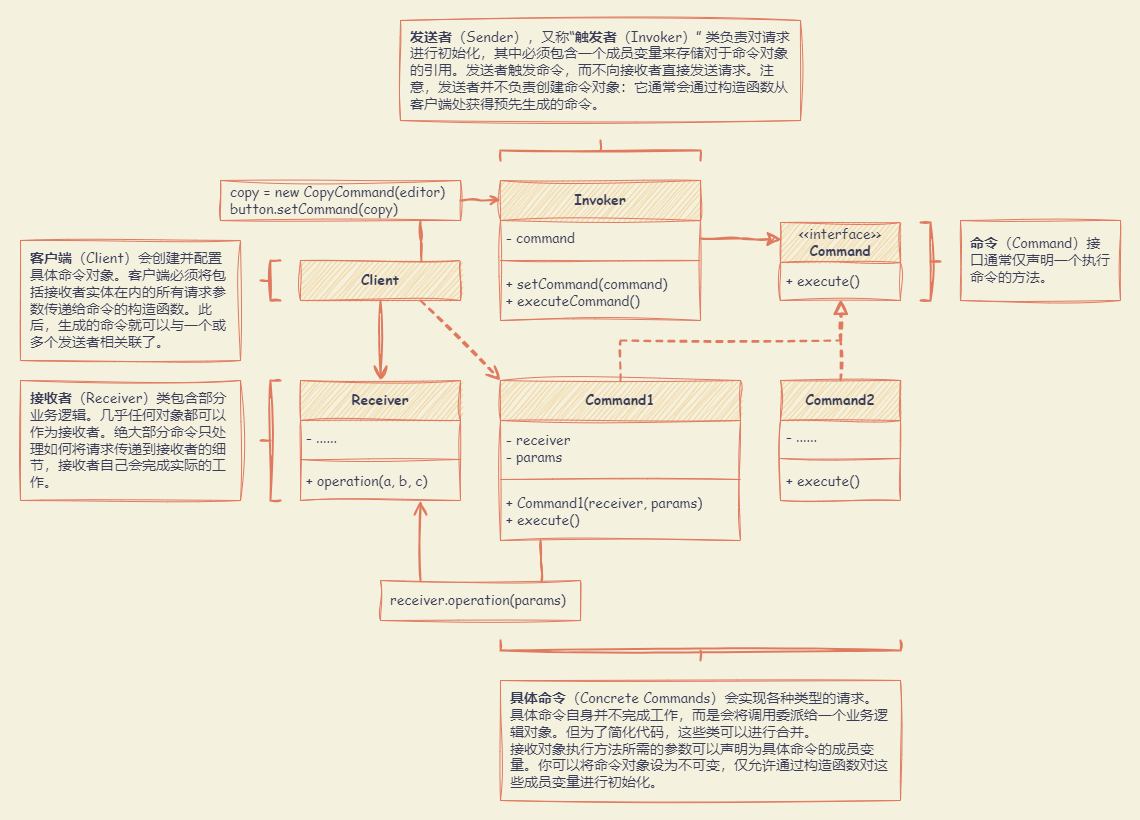

The diagram above was exported from draw.io. Its source (the exported page's mxGraphModel, read from the mxfile embedded in the PNG):
<mxGraphModel dx="1652" dy="948" grid="1" gridSize="10" guides="1" tooltips="1" connect="1" arrows="1" fold="1" page="1" pageScale="1" pageWidth="827" pageHeight="1169" background="#F4F1DE" math="0" shadow="0">
  <root>
    <mxCell id="0" />
    <mxCell id="1" parent="0" />
    <mxCell id="3LW1T8uIlQVsUfhSV9ul-19" value="" style="rounded=0;whiteSpace=wrap;html=1;sketch=1;hachureGap=4;jiggle=2;curveFitting=1;strokeColor=none;fontFamily=Architects Daughter;fontSource=https%3A%2F%2Ffonts.googleapis.com%2Fcss%3Ffamily%3DArchitects%2BDaughter;fontSize=20;fontColor=#393C56;fillColor=none;" vertex="1" parent="1">
      <mxGeometry x="20" y="20" width="1140" height="820" as="geometry" />
    </mxCell>
    <mxCell id="83jGD0BxErNPvbazmYrg-1" value="Invoker" style="swimlane;fontStyle=1;align=center;verticalAlign=middle;childLayout=stackLayout;horizontal=1;startSize=40;horizontalStack=0;resizeParent=1;resizeParentMax=0;resizeLast=0;collapsible=1;marginBottom=0;whiteSpace=wrap;html=1;sketch=1;hachureGap=4;jiggle=2;curveFitting=1;fontFamily=Comic Sans MS;fontSize=14;labelBackgroundColor=none;fillColor=#F2CC8F;strokeColor=#E07A5F;fontColor=#393C56;" parent="1" vertex="1">
      <mxGeometry x="520" y="200" width="200" height="140" as="geometry" />
    </mxCell>
    <mxCell id="83jGD0BxErNPvbazmYrg-2" value="- command" style="text;strokeColor=none;fillColor=none;align=left;verticalAlign=middle;spacingLeft=4;spacingRight=4;overflow=hidden;rotatable=0;points=[[0,0.5],[1,0.5]];portConstraint=eastwest;whiteSpace=wrap;html=1;fontSize=14;fontFamily=Comic Sans MS;labelBackgroundColor=none;fontColor=#393C56;" parent="83jGD0BxErNPvbazmYrg-1" vertex="1">
      <mxGeometry y="40" width="200" height="36" as="geometry" />
    </mxCell>
    <mxCell id="83jGD0BxErNPvbazmYrg-3" value="" style="line;strokeWidth=1;fillColor=none;align=left;verticalAlign=middle;spacingTop=-1;spacingLeft=3;spacingRight=3;rotatable=0;labelPosition=right;points=[];portConstraint=eastwest;strokeColor=#E07A5F;sketch=1;hachureGap=4;jiggle=2;curveFitting=1;fontFamily=Comic Sans MS;fontSize=14;labelBackgroundColor=none;fontColor=#393C56;" parent="83jGD0BxErNPvbazmYrg-1" vertex="1">
      <mxGeometry y="76" width="200" height="8" as="geometry" />
    </mxCell>
    <mxCell id="83jGD0BxErNPvbazmYrg-4" value="+ setCommand(command)&lt;br&gt;+ executeCommand()" style="text;strokeColor=none;fillColor=none;align=left;verticalAlign=middle;spacingLeft=4;spacingRight=4;overflow=hidden;rotatable=0;points=[[0,0.5],[1,0.5]];portConstraint=eastwest;whiteSpace=wrap;html=1;fontSize=14;fontFamily=Comic Sans MS;labelBackgroundColor=none;fontColor=#393C56;" parent="83jGD0BxErNPvbazmYrg-1" vertex="1">
      <mxGeometry y="84" width="200" height="56" as="geometry" />
    </mxCell>
    <mxCell id="83jGD0BxErNPvbazmYrg-23" style="edgeStyle=orthogonalEdgeStyle;rounded=0;sketch=1;hachureGap=4;jiggle=2;curveFitting=1;orthogonalLoop=1;jettySize=auto;html=1;exitX=0.5;exitY=0;exitDx=0;exitDy=0;entryX=0.506;entryY=0.982;entryDx=0;entryDy=0;entryPerimeter=0;strokeColor=#E07A5F;fontFamily=Architects Daughter;fontSource=https%3A%2F%2Ffonts.googleapis.com%2Fcss%3Ffamily%3DArchitects%2BDaughter;fontSize=16;fontColor=default;fillColor=#F2CC8F;endSize=10;startSize=10;strokeWidth=2;dashed=1;endArrow=block;endFill=0;labelBackgroundColor=none;" parent="1" source="83jGD0BxErNPvbazmYrg-5" target="83jGD0BxErNPvbazmYrg-21" edge="1">
      <mxGeometry relative="1" as="geometry" />
    </mxCell>
    <mxCell id="83jGD0BxErNPvbazmYrg-5" value="Command1" style="swimlane;fontStyle=1;align=center;verticalAlign=middle;childLayout=stackLayout;horizontal=1;startSize=40;horizontalStack=0;resizeParent=1;resizeParentMax=0;resizeLast=0;collapsible=1;marginBottom=0;whiteSpace=wrap;html=1;sketch=1;hachureGap=4;jiggle=2;curveFitting=1;fontFamily=Comic Sans MS;fontSize=14;labelBackgroundColor=none;fillColor=#F2CC8F;strokeColor=#E07A5F;fontColor=#393C56;" parent="1" vertex="1">
      <mxGeometry x="520" y="400" width="240" height="160" as="geometry" />
    </mxCell>
    <mxCell id="83jGD0BxErNPvbazmYrg-6" value="- receiver&lt;br&gt;- params" style="text;strokeColor=none;fillColor=none;align=left;verticalAlign=middle;spacingLeft=4;spacingRight=4;overflow=hidden;rotatable=0;points=[[0,0.5],[1,0.5]];portConstraint=eastwest;whiteSpace=wrap;html=1;fontSize=14;fontFamily=Comic Sans MS;labelBackgroundColor=none;fontColor=#393C56;" parent="83jGD0BxErNPvbazmYrg-5" vertex="1">
      <mxGeometry y="40" width="240" height="55" as="geometry" />
    </mxCell>
    <mxCell id="83jGD0BxErNPvbazmYrg-7" value="" style="line;strokeWidth=1;fillColor=none;align=left;verticalAlign=middle;spacingTop=-1;spacingLeft=3;spacingRight=3;rotatable=0;labelPosition=right;points=[];portConstraint=eastwest;strokeColor=#E07A5F;sketch=1;hachureGap=4;jiggle=2;curveFitting=1;fontFamily=Comic Sans MS;fontSize=14;labelBackgroundColor=none;fontColor=#393C56;" parent="83jGD0BxErNPvbazmYrg-5" vertex="1">
      <mxGeometry y="95" width="240" height="8" as="geometry" />
    </mxCell>
    <mxCell id="83jGD0BxErNPvbazmYrg-8" value="+ Command1(receiver, params)&lt;br&gt;+ execute()" style="text;strokeColor=none;fillColor=none;align=left;verticalAlign=middle;spacingLeft=4;spacingRight=4;overflow=hidden;rotatable=0;points=[[0,0.5],[1,0.5]];portConstraint=eastwest;whiteSpace=wrap;html=1;fontSize=14;fontFamily=Comic Sans MS;labelBackgroundColor=none;fontColor=#393C56;" parent="83jGD0BxErNPvbazmYrg-5" vertex="1">
      <mxGeometry y="103" width="240" height="57" as="geometry" />
    </mxCell>
    <mxCell id="83jGD0BxErNPvbazmYrg-9" value="Receiver" style="swimlane;fontStyle=1;align=center;verticalAlign=middle;childLayout=stackLayout;horizontal=1;startSize=40;horizontalStack=0;resizeParent=1;resizeParentMax=0;resizeLast=0;collapsible=1;marginBottom=0;whiteSpace=wrap;html=1;sketch=1;hachureGap=4;jiggle=2;curveFitting=1;fontFamily=Comic Sans MS;fontSize=14;labelBackgroundColor=none;fillColor=#F2CC8F;strokeColor=#E07A5F;fontColor=#393C56;" parent="1" vertex="1">
      <mxGeometry x="320" y="400" width="160" height="120" as="geometry" />
    </mxCell>
    <mxCell id="83jGD0BxErNPvbazmYrg-10" value="- ......" style="text;strokeColor=none;fillColor=none;align=left;verticalAlign=middle;spacingLeft=4;spacingRight=4;overflow=hidden;rotatable=0;points=[[0,0.5],[1,0.5]];portConstraint=eastwest;whiteSpace=wrap;html=1;fontSize=14;fontFamily=Comic Sans MS;labelBackgroundColor=none;fontColor=#393C56;" parent="83jGD0BxErNPvbazmYrg-9" vertex="1">
      <mxGeometry y="40" width="160" height="35" as="geometry" />
    </mxCell>
    <mxCell id="83jGD0BxErNPvbazmYrg-11" value="" style="line;strokeWidth=1;fillColor=none;align=left;verticalAlign=middle;spacingTop=-1;spacingLeft=3;spacingRight=3;rotatable=0;labelPosition=right;points=[];portConstraint=eastwest;strokeColor=#E07A5F;sketch=1;hachureGap=4;jiggle=2;curveFitting=1;fontFamily=Comic Sans MS;fontSize=14;labelBackgroundColor=none;fontColor=#393C56;" parent="83jGD0BxErNPvbazmYrg-9" vertex="1">
      <mxGeometry y="75" width="160" height="8" as="geometry" />
    </mxCell>
    <mxCell id="83jGD0BxErNPvbazmYrg-12" value="+ operation(a, b, c)" style="text;strokeColor=none;fillColor=none;align=left;verticalAlign=middle;spacingLeft=4;spacingRight=4;overflow=hidden;rotatable=0;points=[[0,0.5],[1,0.5]];portConstraint=eastwest;whiteSpace=wrap;html=1;fontSize=14;fontFamily=Comic Sans MS;labelBackgroundColor=none;fontColor=#393C56;" parent="83jGD0BxErNPvbazmYrg-9" vertex="1">
      <mxGeometry y="83" width="160" height="37" as="geometry" />
    </mxCell>
    <mxCell id="83jGD0BxErNPvbazmYrg-26" style="edgeStyle=orthogonalEdgeStyle;rounded=0;sketch=1;hachureGap=4;jiggle=2;curveFitting=1;orthogonalLoop=1;jettySize=auto;html=1;exitX=0.5;exitY=1;exitDx=0;exitDy=0;entryX=0.5;entryY=0;entryDx=0;entryDy=0;strokeColor=#E07A5F;fontFamily=Architects Daughter;fontSource=https%3A%2F%2Ffonts.googleapis.com%2Fcss%3Ffamily%3DArchitects%2BDaughter;fontSize=16;fontColor=default;fillColor=#F2CC8F;endSize=10;startSize=10;strokeWidth=2;endArrow=open;endFill=0;labelBackgroundColor=none;" parent="1" source="83jGD0BxErNPvbazmYrg-13" target="83jGD0BxErNPvbazmYrg-9" edge="1">
      <mxGeometry relative="1" as="geometry" />
    </mxCell>
    <mxCell id="83jGD0BxErNPvbazmYrg-27" style="rounded=0;sketch=1;hachureGap=4;jiggle=2;curveFitting=1;orthogonalLoop=1;jettySize=auto;html=1;exitX=0.75;exitY=1;exitDx=0;exitDy=0;entryX=0;entryY=0;entryDx=0;entryDy=0;strokeColor=#E07A5F;fontFamily=Architects Daughter;fontSource=https%3A%2F%2Ffonts.googleapis.com%2Fcss%3Ffamily%3DArchitects%2BDaughter;fontSize=16;fontColor=default;fillColor=#F2CC8F;endSize=10;startSize=10;strokeWidth=2;endArrow=open;endFill=0;dashed=1;labelBackgroundColor=none;" parent="1" source="83jGD0BxErNPvbazmYrg-13" target="83jGD0BxErNPvbazmYrg-5" edge="1">
      <mxGeometry relative="1" as="geometry" />
    </mxCell>
    <mxCell id="83jGD0BxErNPvbazmYrg-13" value="Client" style="html=1;whiteSpace=wrap;sketch=1;hachureGap=4;jiggle=2;curveFitting=1;strokeColor=#E07A5F;fontFamily=Comic Sans MS;fontSize=14;fontColor=#393C56;fillColor=#F2CC8F;fontStyle=1;labelBackgroundColor=none;" parent="1" vertex="1">
      <mxGeometry x="320" y="280" width="160" height="40" as="geometry" />
    </mxCell>
    <mxCell id="83jGD0BxErNPvbazmYrg-22" style="edgeStyle=orthogonalEdgeStyle;rounded=0;sketch=1;hachureGap=4;jiggle=2;curveFitting=1;orthogonalLoop=1;jettySize=auto;html=1;exitX=0.5;exitY=0;exitDx=0;exitDy=0;entryX=0.498;entryY=0.982;entryDx=0;entryDy=0;entryPerimeter=0;strokeColor=#E07A5F;fontFamily=Architects Daughter;fontSource=https%3A%2F%2Ffonts.googleapis.com%2Fcss%3Ffamily%3DArchitects%2BDaughter;fontSize=16;fontColor=default;fillColor=#F2CC8F;endSize=10;startSize=10;strokeWidth=2;dashed=1;endArrow=block;endFill=0;labelBackgroundColor=none;" parent="1" source="83jGD0BxErNPvbazmYrg-14" target="83jGD0BxErNPvbazmYrg-21" edge="1">
      <mxGeometry relative="1" as="geometry" />
    </mxCell>
    <mxCell id="83jGD0BxErNPvbazmYrg-14" value="Command2" style="swimlane;fontStyle=1;align=center;verticalAlign=middle;childLayout=stackLayout;horizontal=1;startSize=40;horizontalStack=0;resizeParent=1;resizeParentMax=0;resizeLast=0;collapsible=1;marginBottom=0;whiteSpace=wrap;html=1;sketch=1;hachureGap=4;jiggle=2;curveFitting=1;fontFamily=Comic Sans MS;fontSize=14;labelBackgroundColor=none;fillColor=#F2CC8F;strokeColor=#E07A5F;fontColor=#393C56;" parent="1" vertex="1">
      <mxGeometry x="800" y="400" width="120" height="120" as="geometry" />
    </mxCell>
    <mxCell id="83jGD0BxErNPvbazmYrg-15" value="- ......" style="text;strokeColor=none;fillColor=none;align=left;verticalAlign=middle;spacingLeft=4;spacingRight=4;overflow=hidden;rotatable=0;points=[[0,0.5],[1,0.5]];portConstraint=eastwest;whiteSpace=wrap;html=1;fontSize=14;fontFamily=Comic Sans MS;labelBackgroundColor=none;fontColor=#393C56;" parent="83jGD0BxErNPvbazmYrg-14" vertex="1">
      <mxGeometry y="40" width="120" height="34" as="geometry" />
    </mxCell>
    <mxCell id="83jGD0BxErNPvbazmYrg-16" value="" style="line;strokeWidth=1;fillColor=none;align=left;verticalAlign=middle;spacingTop=-1;spacingLeft=3;spacingRight=3;rotatable=0;labelPosition=right;points=[];portConstraint=eastwest;strokeColor=#E07A5F;sketch=1;hachureGap=4;jiggle=2;curveFitting=1;fontFamily=Comic Sans MS;fontSize=14;labelBackgroundColor=none;fontColor=#393C56;" parent="83jGD0BxErNPvbazmYrg-14" vertex="1">
      <mxGeometry y="74" width="120" height="8" as="geometry" />
    </mxCell>
    <mxCell id="83jGD0BxErNPvbazmYrg-17" value="+ execute()" style="text;strokeColor=none;fillColor=none;align=left;verticalAlign=middle;spacingLeft=4;spacingRight=4;overflow=hidden;rotatable=0;points=[[0,0.5],[1,0.5]];portConstraint=eastwest;whiteSpace=wrap;html=1;fontSize=14;fontFamily=Comic Sans MS;labelBackgroundColor=none;fontColor=#393C56;" parent="83jGD0BxErNPvbazmYrg-14" vertex="1">
      <mxGeometry y="82" width="120" height="38" as="geometry" />
    </mxCell>
    <mxCell id="83jGD0BxErNPvbazmYrg-18" value="&lt;span style=&quot;font-weight: normal;&quot;&gt;&amp;lt;&amp;lt;interface&amp;gt;&amp;gt;&lt;/span&gt;&lt;br&gt;Command" style="swimlane;fontStyle=1;align=center;verticalAlign=middle;childLayout=stackLayout;horizontal=1;startSize=40;horizontalStack=0;resizeParent=1;resizeParentMax=0;resizeLast=0;collapsible=1;marginBottom=0;whiteSpace=wrap;html=1;sketch=1;hachureGap=4;jiggle=2;curveFitting=1;fontFamily=Comic Sans MS;fontSize=14;labelBackgroundColor=none;fillColor=#F2CC8F;strokeColor=#E07A5F;fontColor=#393C56;" parent="1" vertex="1">
      <mxGeometry x="800" y="242" width="120" height="78" as="geometry" />
    </mxCell>
    <mxCell id="83jGD0BxErNPvbazmYrg-21" value="+ execute()" style="text;strokeColor=none;fillColor=none;align=left;verticalAlign=middle;spacingLeft=4;spacingRight=4;overflow=hidden;rotatable=0;points=[[0,0.5],[1,0.5]];portConstraint=eastwest;whiteSpace=wrap;html=1;fontSize=14;fontFamily=Comic Sans MS;labelBackgroundColor=none;fontColor=#393C56;" parent="83jGD0BxErNPvbazmYrg-18" vertex="1">
      <mxGeometry y="40" width="120" height="38" as="geometry" />
    </mxCell>
    <mxCell id="83jGD0BxErNPvbazmYrg-25" style="edgeStyle=orthogonalEdgeStyle;rounded=0;sketch=1;hachureGap=4;jiggle=2;curveFitting=1;orthogonalLoop=1;jettySize=auto;html=1;exitX=1;exitY=0.5;exitDx=0;exitDy=0;entryX=0.01;entryY=0.216;entryDx=0;entryDy=0;entryPerimeter=0;strokeColor=#E07A5F;fontFamily=Architects Daughter;fontSource=https%3A%2F%2Ffonts.googleapis.com%2Fcss%3Ffamily%3DArchitects%2BDaughter;fontSize=16;fontColor=default;fillColor=#F2CC8F;endSize=10;startSize=10;strokeWidth=2;labelBackgroundColor=none;" parent="1" source="83jGD0BxErNPvbazmYrg-2" target="83jGD0BxErNPvbazmYrg-18" edge="1">
      <mxGeometry relative="1" as="geometry" />
    </mxCell>
    <mxCell id="3LW1T8uIlQVsUfhSV9ul-3" style="edgeStyle=orthogonalEdgeStyle;rounded=0;sketch=1;hachureGap=4;jiggle=2;curveFitting=1;orthogonalLoop=1;jettySize=auto;html=1;exitX=1;exitY=0.5;exitDx=0;exitDy=0;entryX=0.001;entryY=0.14;entryDx=0;entryDy=0;entryPerimeter=0;fontFamily=Architects Daughter;fontSource=https%3A%2F%2Ffonts.googleapis.com%2Fcss%3Ffamily%3DArchitects%2BDaughter;fontSize=16;labelBackgroundColor=none;strokeColor=#E07A5F;fontColor=default;strokeWidth=2;endArrow=open;endFill=0;" edge="1" parent="1" source="3LW1T8uIlQVsUfhSV9ul-1" target="83jGD0BxErNPvbazmYrg-1">
      <mxGeometry relative="1" as="geometry" />
    </mxCell>
    <mxCell id="3LW1T8uIlQVsUfhSV9ul-1" value="&lt;span style=&quot;font-weight: normal;&quot;&gt;copy = new CopyCommand(editor)&lt;br&gt;button.setCommand(copy)&lt;br&gt;&lt;/span&gt;" style="html=1;whiteSpace=wrap;sketch=1;hachureGap=4;jiggle=2;curveFitting=1;strokeColor=#E07A5F;fontFamily=Comic Sans MS;fontSize=14;fontColor=#393C56;fillColor=none;fontStyle=1;align=left;spacing=10;labelBackgroundColor=none;" vertex="1" parent="1">
      <mxGeometry x="240" y="200" width="240" height="40" as="geometry" />
    </mxCell>
    <mxCell id="3LW1T8uIlQVsUfhSV9ul-2" style="edgeStyle=orthogonalEdgeStyle;rounded=0;sketch=1;hachureGap=4;jiggle=2;curveFitting=1;orthogonalLoop=1;jettySize=auto;html=1;exitX=0.5;exitY=1;exitDx=0;exitDy=0;strokeColor=#E07A5F;fontFamily=Architects Daughter;fontSource=https%3A%2F%2Ffonts.googleapis.com%2Fcss%3Ffamily%3DArchitects%2BDaughter;fontSize=16;fontColor=default;fillColor=#F2CC8F;endSize=10;startSize=10;strokeWidth=2;endArrow=none;endFill=0;labelBackgroundColor=none;" edge="1" parent="1">
      <mxGeometry relative="1" as="geometry">
        <mxPoint x="440" y="240" as="sourcePoint" />
        <mxPoint x="441" y="281" as="targetPoint" />
      </mxGeometry>
    </mxCell>
    <mxCell id="3LW1T8uIlQVsUfhSV9ul-4" value="&lt;span style=&quot;font-weight: normal;&quot;&gt;receiver.operation(params)&lt;br&gt;&lt;/span&gt;" style="html=1;whiteSpace=wrap;sketch=1;hachureGap=4;jiggle=2;curveFitting=1;strokeColor=#E07A5F;fontFamily=Comic Sans MS;fontSize=14;fontColor=#393C56;fillColor=none;fontStyle=1;align=left;spacing=10;labelBackgroundColor=none;" vertex="1" parent="1">
      <mxGeometry x="400" y="600" width="200" height="40" as="geometry" />
    </mxCell>
    <mxCell id="3LW1T8uIlQVsUfhSV9ul-5" style="edgeStyle=orthogonalEdgeStyle;rounded=0;sketch=1;hachureGap=4;jiggle=2;curveFitting=1;orthogonalLoop=1;jettySize=auto;html=1;exitX=0.5;exitY=1;exitDx=0;exitDy=0;entryX=0.5;entryY=0;entryDx=0;entryDy=0;strokeColor=#E07A5F;fontFamily=Architects Daughter;fontSource=https%3A%2F%2Ffonts.googleapis.com%2Fcss%3Ffamily%3DArchitects%2BDaughter;fontSize=16;fontColor=default;fillColor=#F2CC8F;endSize=10;startSize=10;strokeWidth=2;endArrow=none;endFill=0;labelBackgroundColor=none;startArrow=open;startFill=0;" edge="1" parent="1">
      <mxGeometry relative="1" as="geometry">
        <mxPoint x="440" y="520" as="sourcePoint" />
        <mxPoint x="440" y="600" as="targetPoint" />
      </mxGeometry>
    </mxCell>
    <mxCell id="3LW1T8uIlQVsUfhSV9ul-6" style="edgeStyle=orthogonalEdgeStyle;rounded=0;sketch=1;hachureGap=4;jiggle=2;curveFitting=1;orthogonalLoop=1;jettySize=auto;html=1;exitX=0.5;exitY=1;exitDx=0;exitDy=0;strokeColor=#E07A5F;fontFamily=Architects Daughter;fontSource=https%3A%2F%2Ffonts.googleapis.com%2Fcss%3Ffamily%3DArchitects%2BDaughter;fontSize=16;fontColor=default;fillColor=#F2CC8F;endSize=10;startSize=10;strokeWidth=2;endArrow=none;endFill=0;labelBackgroundColor=none;" edge="1" parent="1">
      <mxGeometry relative="1" as="geometry">
        <mxPoint x="560" y="560" as="sourcePoint" />
        <mxPoint x="561" y="601" as="targetPoint" />
      </mxGeometry>
    </mxCell>
    <mxCell id="3LW1T8uIlQVsUfhSV9ul-8" value="" style="strokeWidth=2;html=1;shape=mxgraph.flowchart.annotation_2;align=left;labelPosition=right;pointerEvents=1;sketch=1;hachureGap=4;jiggle=2;curveFitting=1;strokeColor=#E07A5F;fontFamily=Architects Daughter;fontSource=https%3A%2F%2Ffonts.googleapis.com%2Fcss%3Ffamily%3DArchitects%2BDaughter;fontSize=20;fontColor=#393C56;fillColor=#F2CC8F;" vertex="1" parent="1">
      <mxGeometry x="280" y="280" width="20" height="40" as="geometry" />
    </mxCell>
    <mxCell id="3LW1T8uIlQVsUfhSV9ul-9" value="" style="strokeWidth=2;html=1;shape=mxgraph.flowchart.annotation_2;align=left;labelPosition=right;pointerEvents=1;sketch=1;hachureGap=4;jiggle=2;curveFitting=1;strokeColor=#E07A5F;fontFamily=Architects Daughter;fontSource=https%3A%2F%2Ffonts.googleapis.com%2Fcss%3Ffamily%3DArchitects%2BDaughter;fontSize=20;fontColor=#393C56;fillColor=#F2CC8F;" vertex="1" parent="1">
      <mxGeometry x="280" y="400" width="20" height="120" as="geometry" />
    </mxCell>
    <mxCell id="3LW1T8uIlQVsUfhSV9ul-10" value="" style="strokeWidth=2;html=1;shape=mxgraph.flowchart.annotation_2;align=left;labelPosition=right;pointerEvents=1;sketch=1;hachureGap=4;jiggle=2;curveFitting=1;strokeColor=#E07A5F;fontFamily=Architects Daughter;fontSource=https%3A%2F%2Ffonts.googleapis.com%2Fcss%3Ffamily%3DArchitects%2BDaughter;fontSize=20;fontColor=#393C56;fillColor=#F2CC8F;direction=north;" vertex="1" parent="1">
      <mxGeometry x="520" y="660" width="400" height="20" as="geometry" />
    </mxCell>
    <mxCell id="3LW1T8uIlQVsUfhSV9ul-12" value="" style="strokeWidth=2;html=1;shape=mxgraph.flowchart.annotation_2;align=left;labelPosition=right;pointerEvents=1;sketch=1;hachureGap=4;jiggle=2;curveFitting=1;strokeColor=#E07A5F;fontFamily=Architects Daughter;fontSource=https%3A%2F%2Ffonts.googleapis.com%2Fcss%3Ffamily%3DArchitects%2BDaughter;fontSize=20;fontColor=#393C56;fillColor=#F2CC8F;direction=west;" vertex="1" parent="1">
      <mxGeometry x="940" y="242" width="20" height="78" as="geometry" />
    </mxCell>
    <mxCell id="3LW1T8uIlQVsUfhSV9ul-13" value="" style="strokeWidth=2;html=1;shape=mxgraph.flowchart.annotation_2;align=left;labelPosition=right;pointerEvents=1;sketch=1;hachureGap=4;jiggle=2;curveFitting=1;strokeColor=#E07A5F;fontFamily=Architects Daughter;fontSource=https%3A%2F%2Ffonts.googleapis.com%2Fcss%3Ffamily%3DArchitects%2BDaughter;fontSize=20;fontColor=#393C56;fillColor=#F2CC8F;direction=south;" vertex="1" parent="1">
      <mxGeometry x="520" y="160" width="200" height="20" as="geometry" />
    </mxCell>
    <mxCell id="3LW1T8uIlQVsUfhSV9ul-14" value="客户端&lt;span style=&quot;font-weight: normal;&quot;&gt;（Client）会创建并配置具体命令对象。客户端必须将包括接收者实体在内的所有请求参数传递给命令的构造函数。此后，生成的命令就可以与一个或多个发送者相关联了。&lt;/span&gt;" style="html=1;whiteSpace=wrap;sketch=1;hachureGap=4;jiggle=2;curveFitting=1;strokeColor=#E07A5F;fontFamily=Comic Sans MS;fontSize=14;fontColor=#393C56;fillColor=none;fontStyle=1;align=left;spacing=10;labelBackgroundColor=none;" vertex="1" parent="1">
      <mxGeometry x="40" y="260" width="220" height="120" as="geometry" />
    </mxCell>
    <mxCell id="3LW1T8uIlQVsUfhSV9ul-15" value="接收者&lt;span style=&quot;font-weight: normal;&quot;&gt;（Receiver）类包含部分业务逻辑。几乎任何对象都可以作为接收者。绝大部分命令只处理如何将请求传递到接收者的细节，接收者自己会完成实际的工作。&lt;/span&gt;" style="html=1;whiteSpace=wrap;sketch=1;hachureGap=4;jiggle=2;curveFitting=1;strokeColor=#E07A5F;fontFamily=Comic Sans MS;fontSize=14;fontColor=#393C56;fillColor=none;fontStyle=1;align=left;spacing=10;labelBackgroundColor=none;" vertex="1" parent="1">
      <mxGeometry x="40" y="400" width="220" height="120" as="geometry" />
    </mxCell>
    <mxCell id="3LW1T8uIlQVsUfhSV9ul-16" value="&lt;div&gt;具体命令&lt;span style=&quot;font-weight: normal;&quot;&gt;（Concrete Commands）会实现各种类型的请求。具体命令自身并不完成工作，而是会将调用委派给一个业务逻辑对象。但为了简化代码，这些类可以进行合并。&lt;/span&gt;&lt;/div&gt;&lt;div&gt;&lt;span style=&quot;font-weight: normal;&quot;&gt;接收对象执行方法所需的参数可以声明为具体命令的成员变量。你可以将命令对象设为不可变，仅允许通过构造函数对这些成员变量进行初始化。&lt;/span&gt;&lt;/div&gt;" style="html=1;whiteSpace=wrap;sketch=1;hachureGap=4;jiggle=2;curveFitting=1;strokeColor=#E07A5F;fontFamily=Comic Sans MS;fontSize=14;fontColor=#393C56;fillColor=none;fontStyle=1;align=left;spacing=10;labelBackgroundColor=none;" vertex="1" parent="1">
      <mxGeometry x="520" y="700" width="400" height="120" as="geometry" />
    </mxCell>
    <mxCell id="3LW1T8uIlQVsUfhSV9ul-17" value="命令&lt;span style=&quot;font-weight: normal;&quot;&gt;（Command）接口通常仅声明一个执行命令的方法。&lt;/span&gt;" style="html=1;whiteSpace=wrap;sketch=1;hachureGap=4;jiggle=2;curveFitting=1;strokeColor=#E07A5F;fontFamily=Comic Sans MS;fontSize=14;fontColor=#393C56;fillColor=none;fontStyle=1;align=left;spacing=10;labelBackgroundColor=none;" vertex="1" parent="1">
      <mxGeometry x="980" y="240" width="160" height="80" as="geometry" />
    </mxCell>
    <mxCell id="3LW1T8uIlQVsUfhSV9ul-18" value="发送者&lt;span style=&quot;font-weight: normal;&quot;&gt;（Sender），又称“&lt;/span&gt;触发者&lt;span style=&quot;font-weight: normal;&quot;&gt;（Invoker）” 类负责对请求进行初始化，其中必须包含一个成员变量来存储对于命令对象的引用。发送者触发命令，而不向接收者直接发送请求。注意，发送者并不负责创建命令对象：它通常会通过构造函数从客户端处获得预先生成的命令。&lt;/span&gt;" style="html=1;whiteSpace=wrap;sketch=1;hachureGap=4;jiggle=2;curveFitting=1;strokeColor=#E07A5F;fontFamily=Comic Sans MS;fontSize=14;fontColor=#393C56;fillColor=none;fontStyle=1;align=left;spacing=10;labelBackgroundColor=none;" vertex="1" parent="1">
      <mxGeometry x="420" y="40" width="400" height="100" as="geometry" />
    </mxCell>
  </root>
</mxGraphModel>